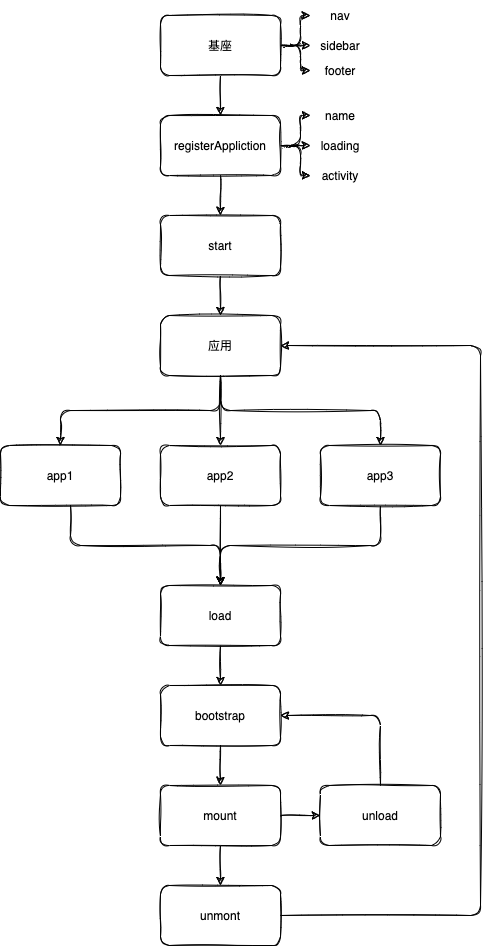

The diagram above was exported from draw.io. Its source (the exported page's mxGraphModel, read from the mxfile embedded in the PNG):
<mxGraphModel dx="652" dy="484" grid="1" gridSize="10" guides="1" tooltips="1" connect="1" arrows="1" fold="1" page="1" pageScale="1" pageWidth="827" pageHeight="1169" math="0" shadow="0">
  <root>
    <mxCell id="0" />
    <mxCell id="1" parent="0" />
    <mxCell id="lq6kgknvQKV6Y8RJwXIq-8" style="edgeStyle=orthogonalEdgeStyle;orthogonalLoop=1;jettySize=auto;html=1;exitX=0.5;exitY=1;exitDx=0;exitDy=0;entryX=0.5;entryY=0;entryDx=0;entryDy=0;sketch=1;" edge="1" parent="1" source="_tmHiegK8uLLgagcSF75-1" target="lq6kgknvQKV6Y8RJwXIq-6">
      <mxGeometry relative="1" as="geometry" />
    </mxCell>
    <mxCell id="lq6kgknvQKV6Y8RJwXIq-31" style="edgeStyle=orthogonalEdgeStyle;rounded=1;sketch=1;orthogonalLoop=1;jettySize=auto;html=1;exitX=1;exitY=0.5;exitDx=0;exitDy=0;entryX=0;entryY=0.5;entryDx=0;entryDy=0;" edge="1" parent="1" source="_tmHiegK8uLLgagcSF75-1" target="lq6kgknvQKV6Y8RJwXIq-28">
      <mxGeometry relative="1" as="geometry" />
    </mxCell>
    <mxCell id="lq6kgknvQKV6Y8RJwXIq-32" style="edgeStyle=orthogonalEdgeStyle;rounded=1;sketch=1;orthogonalLoop=1;jettySize=auto;html=1;exitX=1;exitY=0.5;exitDx=0;exitDy=0;" edge="1" parent="1" source="_tmHiegK8uLLgagcSF75-1" target="lq6kgknvQKV6Y8RJwXIq-29">
      <mxGeometry relative="1" as="geometry" />
    </mxCell>
    <mxCell id="lq6kgknvQKV6Y8RJwXIq-33" style="edgeStyle=orthogonalEdgeStyle;rounded=1;sketch=1;orthogonalLoop=1;jettySize=auto;html=1;exitX=1;exitY=0.5;exitDx=0;exitDy=0;" edge="1" parent="1" source="_tmHiegK8uLLgagcSF75-1" target="lq6kgknvQKV6Y8RJwXIq-30">
      <mxGeometry relative="1" as="geometry" />
    </mxCell>
    <mxCell id="_tmHiegK8uLLgagcSF75-1" value="基座" style="whiteSpace=wrap;html=1;rounded=1;sketch=1;" parent="1" vertex="1">
      <mxGeometry x="250" y="90" width="120" height="60" as="geometry" />
    </mxCell>
    <mxCell id="_tmHiegK8uLLgagcSF75-24" value="" style="edgeStyle=orthogonalEdgeStyle;orthogonalLoop=1;jettySize=auto;html=1;sketch=1;" parent="1" source="_tmHiegK8uLLgagcSF75-2" target="_tmHiegK8uLLgagcSF75-23" edge="1">
      <mxGeometry relative="1" as="geometry">
        <Array as="points">
          <mxPoint x="160" y="620" />
          <mxPoint x="310" y="620" />
        </Array>
      </mxGeometry>
    </mxCell>
    <mxCell id="_tmHiegK8uLLgagcSF75-2" value="app1" style="whiteSpace=wrap;html=1;rounded=1;sketch=1;" parent="1" vertex="1">
      <mxGeometry x="90" y="520" width="120" height="60" as="geometry" />
    </mxCell>
    <mxCell id="_tmHiegK8uLLgagcSF75-36" style="edgeStyle=orthogonalEdgeStyle;orthogonalLoop=1;jettySize=auto;html=1;exitX=0.5;exitY=1;exitDx=0;exitDy=0;entryX=0.5;entryY=0;entryDx=0;entryDy=0;sketch=1;" parent="1" source="_tmHiegK8uLLgagcSF75-4" target="_tmHiegK8uLLgagcSF75-23" edge="1">
      <mxGeometry relative="1" as="geometry" />
    </mxCell>
    <mxCell id="_tmHiegK8uLLgagcSF75-4" value="app2" style="whiteSpace=wrap;html=1;rounded=1;sketch=1;" parent="1" vertex="1">
      <mxGeometry x="250" y="520" width="120" height="60" as="geometry" />
    </mxCell>
    <mxCell id="lq6kgknvQKV6Y8RJwXIq-23" style="edgeStyle=orthogonalEdgeStyle;rounded=1;sketch=1;orthogonalLoop=1;jettySize=auto;html=1;exitX=0.5;exitY=1;exitDx=0;exitDy=0;entryX=0.5;entryY=0;entryDx=0;entryDy=0;" edge="1" parent="1" source="_tmHiegK8uLLgagcSF75-19" target="lq6kgknvQKV6Y8RJwXIq-22">
      <mxGeometry relative="1" as="geometry" />
    </mxCell>
    <mxCell id="_tmHiegK8uLLgagcSF75-19" value="start" style="whiteSpace=wrap;html=1;rounded=1;sketch=1;" parent="1" vertex="1">
      <mxGeometry x="250" y="290" width="120" height="60" as="geometry" />
    </mxCell>
    <mxCell id="_tmHiegK8uLLgagcSF75-37" style="edgeStyle=orthogonalEdgeStyle;orthogonalLoop=1;jettySize=auto;html=1;exitX=0.5;exitY=1;exitDx=0;exitDy=0;entryX=0.5;entryY=0;entryDx=0;entryDy=0;sketch=1;" parent="1" source="_tmHiegK8uLLgagcSF75-21" target="_tmHiegK8uLLgagcSF75-23" edge="1">
      <mxGeometry relative="1" as="geometry">
        <mxPoint x="160.00000000000023" y="620" as="targetPoint" />
      </mxGeometry>
    </mxCell>
    <mxCell id="_tmHiegK8uLLgagcSF75-21" value="app3" style="whiteSpace=wrap;html=1;rounded=1;sketch=1;" parent="1" vertex="1">
      <mxGeometry x="410" y="520" width="120" height="60" as="geometry" />
    </mxCell>
    <mxCell id="_tmHiegK8uLLgagcSF75-26" value="" style="edgeStyle=orthogonalEdgeStyle;orthogonalLoop=1;jettySize=auto;html=1;sketch=1;" parent="1" source="_tmHiegK8uLLgagcSF75-23" target="_tmHiegK8uLLgagcSF75-25" edge="1">
      <mxGeometry relative="1" as="geometry" />
    </mxCell>
    <mxCell id="_tmHiegK8uLLgagcSF75-23" value="load" style="whiteSpace=wrap;html=1;rounded=1;sketch=1;" parent="1" vertex="1">
      <mxGeometry x="250" y="660" width="120" height="60" as="geometry" />
    </mxCell>
    <mxCell id="_tmHiegK8uLLgagcSF75-28" style="edgeStyle=orthogonalEdgeStyle;orthogonalLoop=1;jettySize=auto;html=1;exitX=0.5;exitY=1;exitDx=0;exitDy=0;entryX=0.5;entryY=0;entryDx=0;entryDy=0;sketch=1;" parent="1" source="_tmHiegK8uLLgagcSF75-25" target="_tmHiegK8uLLgagcSF75-27" edge="1">
      <mxGeometry relative="1" as="geometry" />
    </mxCell>
    <mxCell id="_tmHiegK8uLLgagcSF75-25" value="bootstrap" style="whiteSpace=wrap;html=1;rounded=1;sketch=1;" parent="1" vertex="1">
      <mxGeometry x="250" y="760" width="120" height="60" as="geometry" />
    </mxCell>
    <mxCell id="_tmHiegK8uLLgagcSF75-30" value="" style="edgeStyle=orthogonalEdgeStyle;orthogonalLoop=1;jettySize=auto;html=1;sketch=1;" parent="1" source="_tmHiegK8uLLgagcSF75-27" target="_tmHiegK8uLLgagcSF75-29" edge="1">
      <mxGeometry relative="1" as="geometry" />
    </mxCell>
    <mxCell id="_tmHiegK8uLLgagcSF75-32" value="" style="edgeStyle=orthogonalEdgeStyle;orthogonalLoop=1;jettySize=auto;html=1;sketch=1;" parent="1" source="_tmHiegK8uLLgagcSF75-27" target="_tmHiegK8uLLgagcSF75-31" edge="1">
      <mxGeometry relative="1" as="geometry" />
    </mxCell>
    <mxCell id="_tmHiegK8uLLgagcSF75-27" value="mount" style="whiteSpace=wrap;html=1;rounded=1;sketch=1;" parent="1" vertex="1">
      <mxGeometry x="250" y="860" width="120" height="60" as="geometry" />
    </mxCell>
    <mxCell id="lq6kgknvQKV6Y8RJwXIq-27" style="edgeStyle=orthogonalEdgeStyle;rounded=1;sketch=1;orthogonalLoop=1;jettySize=auto;html=1;exitX=1;exitY=0.5;exitDx=0;exitDy=0;entryX=1;entryY=0.5;entryDx=0;entryDy=0;" edge="1" parent="1" source="_tmHiegK8uLLgagcSF75-29" target="lq6kgknvQKV6Y8RJwXIq-22">
      <mxGeometry relative="1" as="geometry">
        <Array as="points">
          <mxPoint x="570" y="990" />
          <mxPoint x="570" y="420" />
        </Array>
      </mxGeometry>
    </mxCell>
    <mxCell id="_tmHiegK8uLLgagcSF75-29" value="unmont" style="whiteSpace=wrap;html=1;rounded=1;sketch=1;" parent="1" vertex="1">
      <mxGeometry x="250" y="960" width="120" height="60" as="geometry" />
    </mxCell>
    <mxCell id="_tmHiegK8uLLgagcSF75-33" style="edgeStyle=orthogonalEdgeStyle;orthogonalLoop=1;jettySize=auto;html=1;exitX=0.5;exitY=0;exitDx=0;exitDy=0;entryX=1;entryY=0.5;entryDx=0;entryDy=0;sketch=1;" parent="1" source="_tmHiegK8uLLgagcSF75-31" target="_tmHiegK8uLLgagcSF75-25" edge="1">
      <mxGeometry relative="1" as="geometry" />
    </mxCell>
    <mxCell id="_tmHiegK8uLLgagcSF75-31" value="unload" style="whiteSpace=wrap;html=1;rounded=1;sketch=1;" parent="1" vertex="1">
      <mxGeometry x="410" y="860" width="120" height="60" as="geometry" />
    </mxCell>
    <mxCell id="lq6kgknvQKV6Y8RJwXIq-9" style="edgeStyle=orthogonalEdgeStyle;orthogonalLoop=1;jettySize=auto;html=1;exitX=0.5;exitY=1;exitDx=0;exitDy=0;entryX=0.5;entryY=0;entryDx=0;entryDy=0;sketch=1;" edge="1" parent="1" source="lq6kgknvQKV6Y8RJwXIq-6" target="_tmHiegK8uLLgagcSF75-19">
      <mxGeometry relative="1" as="geometry" />
    </mxCell>
    <mxCell id="lq6kgknvQKV6Y8RJwXIq-19" style="edgeStyle=orthogonalEdgeStyle;orthogonalLoop=1;jettySize=auto;html=1;exitX=1;exitY=0.5;exitDx=0;exitDy=0;entryX=0;entryY=0.5;entryDx=0;entryDy=0;sketch=1;" edge="1" parent="1" source="lq6kgknvQKV6Y8RJwXIq-6" target="lq6kgknvQKV6Y8RJwXIq-16">
      <mxGeometry relative="1" as="geometry" />
    </mxCell>
    <mxCell id="lq6kgknvQKV6Y8RJwXIq-20" style="edgeStyle=orthogonalEdgeStyle;orthogonalLoop=1;jettySize=auto;html=1;exitX=1;exitY=0.5;exitDx=0;exitDy=0;sketch=1;" edge="1" parent="1" source="lq6kgknvQKV6Y8RJwXIq-6" target="lq6kgknvQKV6Y8RJwXIq-17">
      <mxGeometry relative="1" as="geometry" />
    </mxCell>
    <mxCell id="lq6kgknvQKV6Y8RJwXIq-21" style="edgeStyle=orthogonalEdgeStyle;orthogonalLoop=1;jettySize=auto;html=1;exitX=1;exitY=0.5;exitDx=0;exitDy=0;entryX=0;entryY=0.5;entryDx=0;entryDy=0;sketch=1;" edge="1" parent="1" source="lq6kgknvQKV6Y8RJwXIq-6" target="lq6kgknvQKV6Y8RJwXIq-18">
      <mxGeometry relative="1" as="geometry" />
    </mxCell>
    <mxCell id="lq6kgknvQKV6Y8RJwXIq-6" value="registerAppliction" style="whiteSpace=wrap;html=1;rounded=1;sketch=1;" vertex="1" parent="1">
      <mxGeometry x="250" y="190" width="120" height="60" as="geometry" />
    </mxCell>
    <mxCell id="lq6kgknvQKV6Y8RJwXIq-16" value="name" style="text;html=1;strokeColor=none;fillColor=none;align=center;verticalAlign=middle;whiteSpace=wrap;rounded=1;sketch=1;" vertex="1" parent="1">
      <mxGeometry x="400" y="175" width="60" height="30" as="geometry" />
    </mxCell>
    <mxCell id="lq6kgknvQKV6Y8RJwXIq-17" value="loading" style="text;html=1;strokeColor=none;fillColor=none;align=center;verticalAlign=middle;whiteSpace=wrap;rounded=1;sketch=1;" vertex="1" parent="1">
      <mxGeometry x="400" y="205" width="60" height="30" as="geometry" />
    </mxCell>
    <mxCell id="lq6kgknvQKV6Y8RJwXIq-18" value="activity" style="text;html=1;strokeColor=none;fillColor=none;align=center;verticalAlign=middle;whiteSpace=wrap;rounded=1;sketch=1;" vertex="1" parent="1">
      <mxGeometry x="400" y="235" width="60" height="30" as="geometry" />
    </mxCell>
    <mxCell id="lq6kgknvQKV6Y8RJwXIq-24" style="edgeStyle=orthogonalEdgeStyle;rounded=1;sketch=1;orthogonalLoop=1;jettySize=auto;html=1;exitX=0.5;exitY=1;exitDx=0;exitDy=0;entryX=0.5;entryY=0;entryDx=0;entryDy=0;" edge="1" parent="1" source="lq6kgknvQKV6Y8RJwXIq-22" target="_tmHiegK8uLLgagcSF75-2">
      <mxGeometry relative="1" as="geometry" />
    </mxCell>
    <mxCell id="lq6kgknvQKV6Y8RJwXIq-25" style="edgeStyle=orthogonalEdgeStyle;rounded=1;sketch=1;orthogonalLoop=1;jettySize=auto;html=1;exitX=0.5;exitY=1;exitDx=0;exitDy=0;" edge="1" parent="1" source="lq6kgknvQKV6Y8RJwXIq-22" target="_tmHiegK8uLLgagcSF75-21">
      <mxGeometry relative="1" as="geometry" />
    </mxCell>
    <mxCell id="lq6kgknvQKV6Y8RJwXIq-26" style="edgeStyle=orthogonalEdgeStyle;rounded=1;sketch=1;orthogonalLoop=1;jettySize=auto;html=1;exitX=0.5;exitY=1;exitDx=0;exitDy=0;entryX=0.5;entryY=0;entryDx=0;entryDy=0;" edge="1" parent="1" source="lq6kgknvQKV6Y8RJwXIq-22" target="_tmHiegK8uLLgagcSF75-4">
      <mxGeometry relative="1" as="geometry" />
    </mxCell>
    <mxCell id="lq6kgknvQKV6Y8RJwXIq-22" value="应用" style="whiteSpace=wrap;html=1;rounded=1;sketch=1;" vertex="1" parent="1">
      <mxGeometry x="250" y="390" width="120" height="60" as="geometry" />
    </mxCell>
    <mxCell id="lq6kgknvQKV6Y8RJwXIq-28" value="nav" style="text;html=1;strokeColor=none;fillColor=none;align=center;verticalAlign=middle;whiteSpace=wrap;rounded=1;sketch=1;" vertex="1" parent="1">
      <mxGeometry x="400" y="75" width="60" height="30" as="geometry" />
    </mxCell>
    <mxCell id="lq6kgknvQKV6Y8RJwXIq-29" value="sidebar" style="text;html=1;strokeColor=none;fillColor=none;align=center;verticalAlign=middle;whiteSpace=wrap;rounded=1;sketch=1;" vertex="1" parent="1">
      <mxGeometry x="400" y="105" width="60" height="30" as="geometry" />
    </mxCell>
    <mxCell id="lq6kgknvQKV6Y8RJwXIq-30" value="footer" style="text;html=1;strokeColor=none;fillColor=none;align=center;verticalAlign=middle;whiteSpace=wrap;rounded=1;sketch=1;" vertex="1" parent="1">
      <mxGeometry x="400" y="130" width="60" height="30" as="geometry" />
    </mxCell>
  </root>
</mxGraphModel>